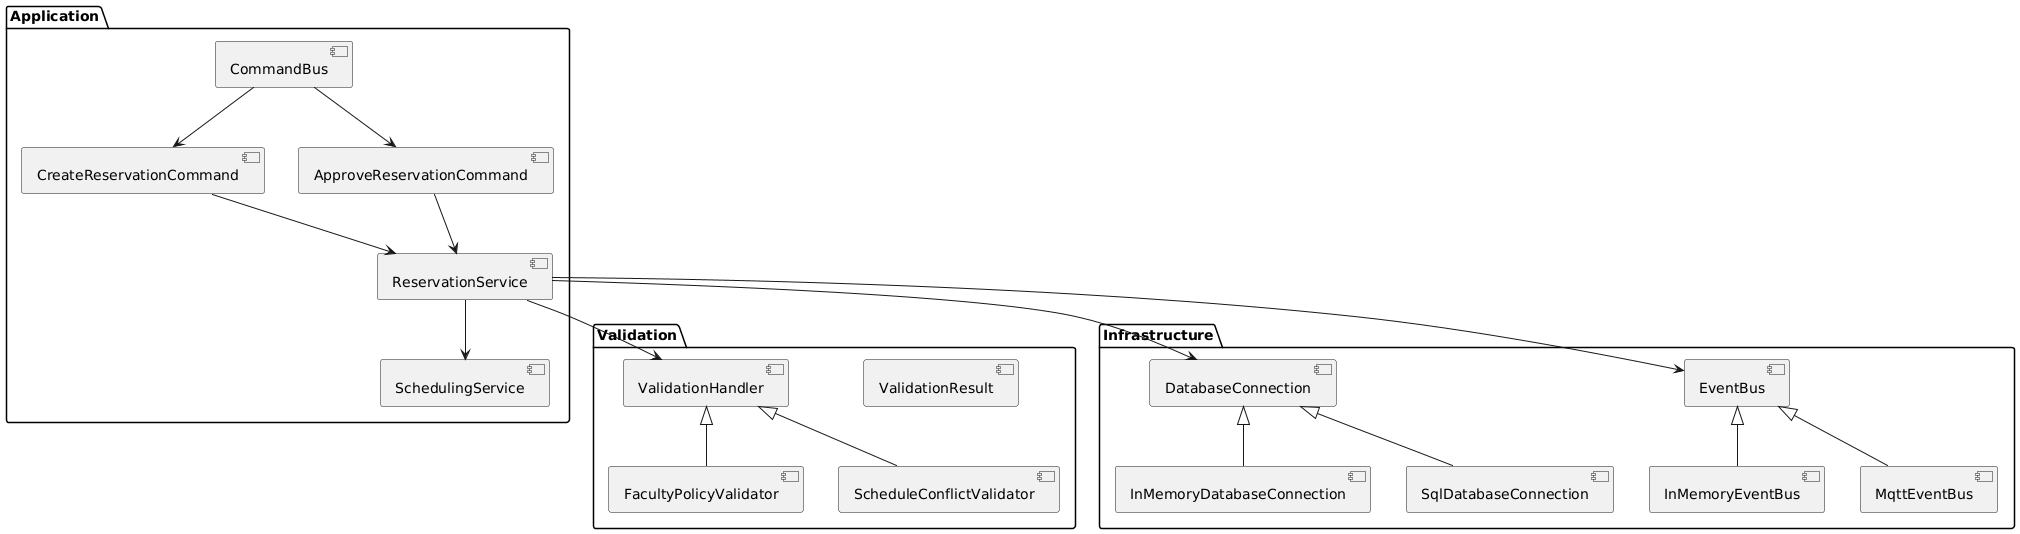

The diagram above was rendered by PlantUML. Its source (embedded in the PNG):
@startuml
package "Application" {
  [CommandBus]
  [CreateReservationCommand]
  [ApproveReservationCommand]
  [ReservationService]
  [SchedulingService]
}

package "Validation" {
  [ValidationHandler]
  [FacultyPolicyValidator]
  [ScheduleConflictValidator]
  [ValidationResult]
}

package "Infrastructure" {
  [DatabaseConnection]
  [InMemoryDatabaseConnection]
  [SqlDatabaseConnection]
  [EventBus]
  [InMemoryEventBus]
  [MqttEventBus]
}

[CommandBus] --> [CreateReservationCommand]
[CommandBus] --> [ApproveReservationCommand]

[CreateReservationCommand] --> [ReservationService]
[ApproveReservationCommand] --> [ReservationService]

[ReservationService] --> [ValidationHandler]
[ValidationHandler] <|-- [FacultyPolicyValidator]
[ValidationHandler] <|-- [ScheduleConflictValidator]

[ReservationService] --> [SchedulingService]
[ReservationService] --> [DatabaseConnection]
[ReservationService] --> [EventBus]

[DatabaseConnection] <|-- [InMemoryDatabaseConnection]
[DatabaseConnection] <|-- [SqlDatabaseConnection]

[EventBus] <|-- [InMemoryEventBus]
[EventBus] <|-- [MqttEventBus]
@enduml